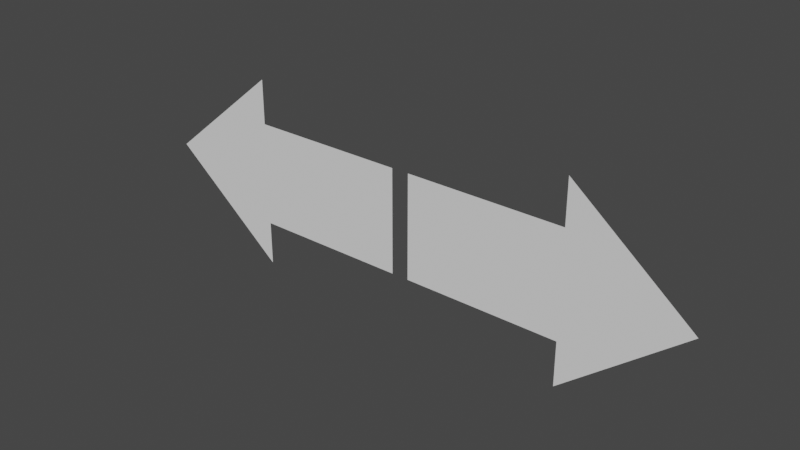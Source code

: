 # Source: split.blend  (saved by Blender 2.82.7; exported with 4.5.12 LTS)
import bpy
from mathutils import Matrix  # noqa: F401  (used for matrix-valued properties, if any)

bpy.ops.wm.read_factory_settings(use_empty=True)
scene = bpy.context.scene
scene.name = 'Scene'

# ---- collections
col_collection = bpy.data.collections.new('Collection'); scene.collection.children.link(col_collection)

# ---- world
world_world = bpy.data.worlds.new('World'); scene.world = world_world
world_world.use_nodes = True; world_world.node_tree.nodes.clear()
_N = world_world.node_tree.nodes; _L = world_world.node_tree.links
n0 = _N.new('ShaderNodeOutputWorld'); n0.name = 'World Output'; n0.location = (300, 300)
n1 = _N.new('ShaderNodeBackground'); n1.name = 'Background'; n1.location = (10, 300)
n1.inputs[0].default_value = (0.05088, 0.05088, 0.05088, 1.0)
_L.new(n1.outputs[0], n0.inputs[0])
n0.is_active_output = True
world_world.color = (0.05088, 0.05088, 0.05088)
world_world.use_sun_shadow = False
world_world.sun_shadow_jitter_overblur = 0.0

# ---- meshes
me_plane = bpy.data.meshes.new('Plane')
me_plane.from_pydata([(1.154, 9.412e-08, 0.4997), (1.154, 6.752e-09, -0.4997), (0.08394, 4.735e-08, 0.4997), (0.08394, -4.001e-08, -0.4997), (1.587, 1.501e-07, 0.9235), (1.587, -1.137e-08, -0.9235), (1.372, 1.037e-07, 0.4997), (1.587, 1.131e-07, 0.4997), (1.587, 1.318e-07, 0.7138), (1.587, 6.951e-09, -0.7138), (1.587, 2.57e-08, -0.4997), (1.372, 1.628e-08, -0.4997), (1.154, 5.044e-08, -5.044e-08), (0.08394, 3.669e-09, -3.669e-09), (2.722, 1.19e-07, -1.19e-07), (1.372, 5.997e-08, -5.997e-08), (1.587, 6.939e-08, -6.939e-08), (1.808, 7.903e-08, -7.903e-08)], [], [(12, 1, 3, 13), (17, 8, 4, 14), (12, 0, 6, 15), (15, 6, 7, 16), (16, 7, 8, 17), (10, 16, 17, 9), (11, 15, 16, 10), (1, 12, 15, 11), (9, 17, 14, 5), (0, 12, 13, 2)])
_uv = me_plane.uv_layers.new(name='UVMap')
_uv.uv.foreach_set('vector', [0.5, 0.0, 1.0, 0.0, 1.0, 1.0, 0.5, 1.0, 0.5, 0.0, 0.0, 0.0, 0.0, 0.0, 0.5, 0.0, 0.5, 0.0, 0.0, 0.0, 0.0, 0.0, 0.5, 0.0, 0.5, 0.0, 0.0, 0.0, 0.0, 0.0, 0.5, 0.0, 0.5, 0.0, 0.0, 0.0, 0.0, 0.0, 0.5, 0.0, 1.0, 0.0, 0.5, 0.0, 0.5, 0.0, 1.0, 0.0, 1.0, 0.0, 0.5, 0.0, 0.5, 0.0, 1.0, 0.0, 1.0, 0.0, 0.5, 0.0, 0.5, 0.0, 1.0, 0.0, 1.0, 0.0, 0.5, 0.0, 0.5, 0.0, 1.0, 0.0, 0.0, 0.0, 0.5, 0.0, 0.5, 1.0, 0.0, 1.0])
me_plane.use_remesh_fix_poles = True
me_plane.use_remesh_preserve_attributes = False
me_plane.use_mirror_vertex_groups = False
me_plane.update()

# ---- objects
ob_plane = bpy.data.objects.new('Plane', me_plane)

# ---- transforms, parenting, visibility, modifiers, constraints
ob_plane.location = (0.0, 0.0, 0.0)
ob_plane.lineart.crease_threshold = 0.0
_m = ob_plane.modifiers.new('Mirror', 'MIRROR')

# ---- collection membership
col_collection.objects.link(ob_plane)

# ---- scene / render settings (as saved in the file)
scene.frame_start = 1; scene.frame_end = 250; scene.frame_set(1)
scene.render.engine = 'BLENDER_EEVEE_NEXT'
scene.cycles.use_denoising = False
scene.cycles.samples = 128
scene.cycles.sampling_pattern = 'TABULATED_SOBOL'
scene.cycles.use_adaptive_sampling = False
scene.cycles.use_light_tree = False
scene.view_settings.view_transform = 'Filmic'
bpy.context.view_layer.update()

# ---- added for rendering (the .blend has no active camera and no usable light): camera, sun
cam_auto = bpy.data.cameras.new('AutoCamera')
cam_auto.lens = 50.0
cam_auto.sensor_width = 36.0
cam_auto.clip_end = 1000.0
ob_auto_camera = bpy.data.objects.new('AutoCamera', cam_auto)
scene.collection.objects.link(ob_auto_camera)
ob_auto_camera.location = (5.31903, -6.38284, 4.25522)
ob_auto_camera.rotation_euler = (1.09748, -7.21219e-08, 0.694738)
scene.camera = ob_auto_camera
light_auto_sun = bpy.data.lights.new('AutoSun', 'SUN')
light_auto_sun.energy = 3.0
light_auto_sun.angle = 0.0523599
ob_auto_sun = bpy.data.objects.new('AutoSun', light_auto_sun)
scene.collection.objects.link(ob_auto_sun)
ob_auto_sun.rotation_euler = (0.872665, 0.174533, 0.523599)
bpy.context.view_layer.update()
